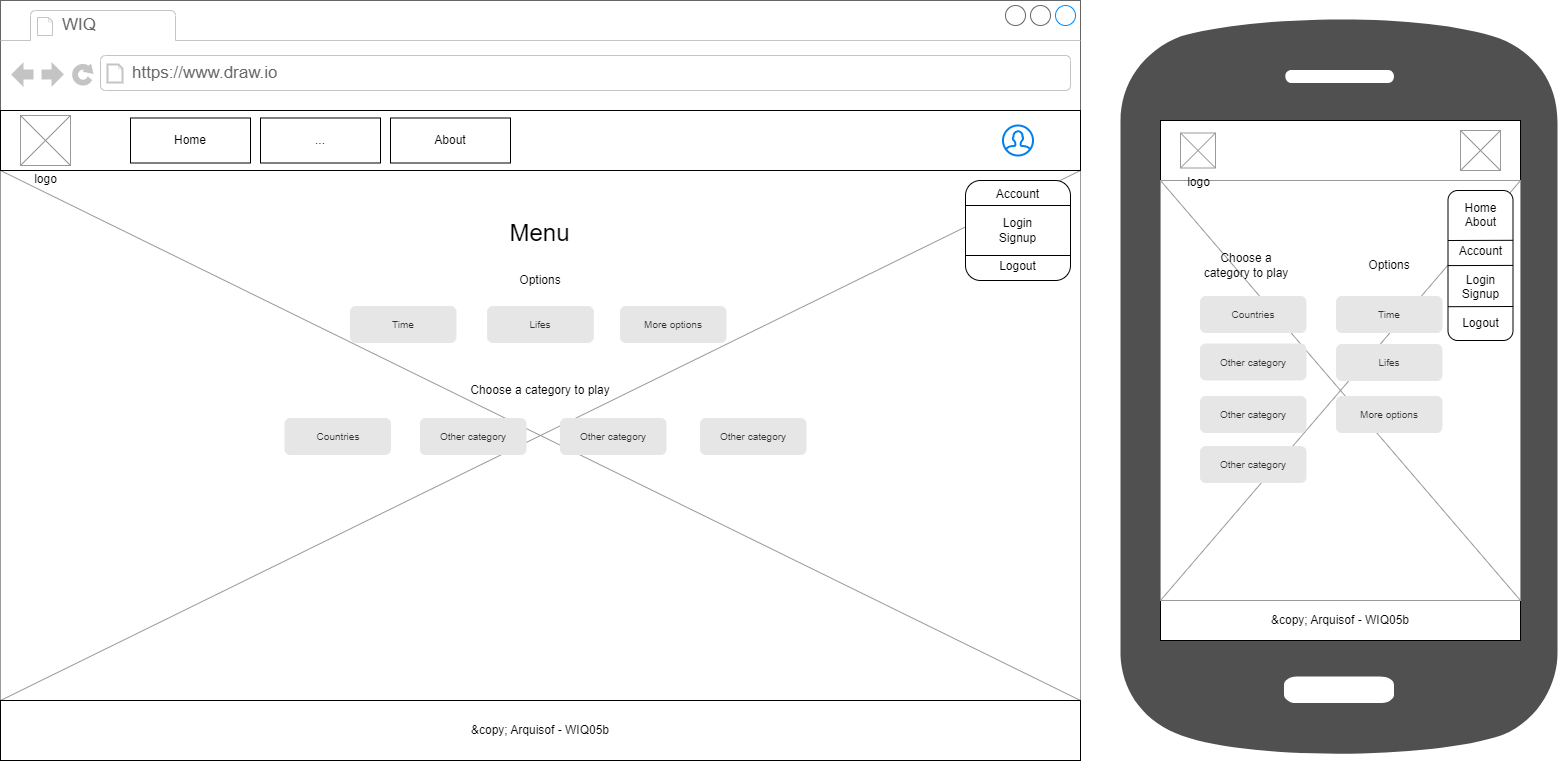

The diagram above was exported from draw.io. Its source (the exported page's mxGraphModel, read from the mxfile embedded in the PNG):
<mxGraphModel dx="1921" dy="901" grid="1" gridSize="10" guides="1" tooltips="1" connect="1" arrows="1" fold="1" page="1" pageScale="1" pageWidth="1169" pageHeight="827" math="0" shadow="0">
  <root>
    <mxCell id="0" />
    <mxCell id="1" parent="0" />
    <mxCell id="3" value="" style="strokeWidth=1;shadow=0;dashed=0;align=center;html=1;shape=mxgraph.mockup.containers.browserWindow;rSize=0;strokeColor=#666666;strokeColor2=#008cff;strokeColor3=#c4c4c4;mainText=,;recursiveResize=0;" parent="1" vertex="1">
      <mxGeometry x="380" y="34" width="1080" height="760" as="geometry" />
    </mxCell>
    <mxCell id="39" value="" style="verticalLabelPosition=bottom;shadow=0;dashed=0;align=center;html=1;verticalAlign=top;strokeWidth=1;shape=mxgraph.mockup.graphics.simpleIcon;strokeColor=#999999;" parent="3" vertex="1">
      <mxGeometry y="170" width="1080" height="530" as="geometry" />
    </mxCell>
    <mxCell id="4" value="WIQ" style="strokeWidth=1;shadow=0;dashed=0;align=center;html=1;shape=mxgraph.mockup.containers.anchor;fontSize=17;fontColor=#666666;align=left;" parent="3" vertex="1">
      <mxGeometry x="60" y="12" width="110" height="26" as="geometry" />
    </mxCell>
    <mxCell id="5" value="https://www.draw.io" style="strokeWidth=1;shadow=0;dashed=0;align=center;html=1;shape=mxgraph.mockup.containers.anchor;rSize=0;fontSize=17;fontColor=#666666;align=left;" parent="3" vertex="1">
      <mxGeometry x="130" y="60" width="250" height="26" as="geometry" />
    </mxCell>
    <mxCell id="6" value="" style="rounded=0;whiteSpace=wrap;html=1;" parent="3" vertex="1">
      <mxGeometry y="110" width="1080" height="60" as="geometry" />
    </mxCell>
    <mxCell id="7" value="" style="html=1;verticalLabelPosition=bottom;align=center;labelBackgroundColor=#ffffff;verticalAlign=top;strokeWidth=2;strokeColor=#0080F0;shadow=0;dashed=0;shape=mxgraph.ios7.icons.user;" parent="3" vertex="1">
      <mxGeometry x="1002.5" y="125" width="30" height="30" as="geometry" />
    </mxCell>
    <mxCell id="8" value="logo" style="verticalLabelPosition=bottom;shadow=0;dashed=0;align=center;html=1;verticalAlign=top;strokeWidth=1;shape=mxgraph.mockup.graphics.simpleIcon;strokeColor=#999999;" parent="3" vertex="1">
      <mxGeometry x="20" y="115" width="50" height="50" as="geometry" />
    </mxCell>
    <mxCell id="12" value="Home" style="rounded=0;whiteSpace=wrap;html=1;" parent="3" vertex="1">
      <mxGeometry x="130" y="117.5" width="120" height="45" as="geometry" />
    </mxCell>
    <mxCell id="20" value="About" style="rounded=0;whiteSpace=wrap;html=1;" parent="3" vertex="1">
      <mxGeometry x="390" y="117.5" width="120" height="45" as="geometry" />
    </mxCell>
    <mxCell id="21" value="..." style="rounded=0;whiteSpace=wrap;html=1;" parent="3" vertex="1">
      <mxGeometry x="260" y="117.5" width="120" height="45" as="geometry" />
    </mxCell>
    <mxCell id="22" value="Account&lt;br&gt;&lt;br&gt;Login&lt;br&gt;Signup&lt;br&gt;&lt;br&gt;Logout" style="rounded=1;whiteSpace=wrap;html=1;" parent="3" vertex="1">
      <mxGeometry x="965" y="180" width="105" height="100" as="geometry" />
    </mxCell>
    <mxCell id="23" value="" style="endArrow=none;html=1;exitX=0;exitY=0.25;exitDx=0;exitDy=0;entryX=1;entryY=0.25;entryDx=0;entryDy=0;" parent="3" source="22" target="22" edge="1">
      <mxGeometry width="50" height="50" relative="1" as="geometry">
        <mxPoint x="1002.5" y="230" as="sourcePoint" />
        <mxPoint x="1052.5" y="180" as="targetPoint" />
      </mxGeometry>
    </mxCell>
    <mxCell id="24" style="edgeStyle=none;html=1;exitX=1;exitY=0.75;exitDx=0;exitDy=0;entryX=0;entryY=0.75;entryDx=0;entryDy=0;endArrow=none;endFill=0;" parent="3" source="22" target="22" edge="1">
      <mxGeometry relative="1" as="geometry" />
    </mxCell>
    <mxCell id="27" value="&amp;amp;copy; Arquisof - WIQ05b" style="rounded=0;whiteSpace=wrap;html=1;" parent="3" vertex="1">
      <mxGeometry y="700" width="1080" height="60" as="geometry" />
    </mxCell>
    <UserObject label="Choose a category to play" placeholders="1" name="Variable" id="36">
      <mxCell style="text;html=1;strokeColor=none;fillColor=none;align=center;verticalAlign=middle;whiteSpace=wrap;overflow=hidden;" parent="3" vertex="1">
        <mxGeometry x="440" y="380" width="200" height="20" as="geometry" />
      </mxCell>
    </UserObject>
    <mxCell id="37" value="Countries" style="rounded=1;html=1;shadow=0;dashed=0;whiteSpace=wrap;fontSize=10;fillColor=#E6E6E6;align=center;strokeColor=#E6E6E6;fontColor=#333333;" parent="3" vertex="1">
      <mxGeometry x="284.5" y="418" width="105.5" height="36" as="geometry" />
    </mxCell>
    <mxCell id="38" value="Other category" style="rounded=1;html=1;shadow=0;dashed=0;whiteSpace=wrap;fontSize=10;fillColor=#E6E6E6;align=center;strokeColor=#E6E6E6;fontColor=#333333;" parent="3" vertex="1">
      <mxGeometry x="420" y="418" width="105.5" height="36" as="geometry" />
    </mxCell>
    <mxCell id="RVU7O3d6eewWqExEPqhJ-73" value="Other category" style="rounded=1;html=1;shadow=0;dashed=0;whiteSpace=wrap;fontSize=10;fillColor=#E6E6E6;align=center;strokeColor=#E6E6E6;fontColor=#333333;" vertex="1" parent="3">
      <mxGeometry x="560" y="418" width="105.5" height="36" as="geometry" />
    </mxCell>
    <mxCell id="RVU7O3d6eewWqExEPqhJ-92" value="Other category" style="rounded=1;html=1;shadow=0;dashed=0;whiteSpace=wrap;fontSize=10;fillColor=#E6E6E6;align=center;strokeColor=#E6E6E6;fontColor=#333333;" vertex="1" parent="3">
      <mxGeometry x="700" y="418" width="105.5" height="36" as="geometry" />
    </mxCell>
    <UserObject label="&lt;font style=&quot;font-size: 24px;&quot;&gt;Menu&lt;/font&gt;" placeholders="1" name="Variable" id="RVU7O3d6eewWqExEPqhJ-98">
      <mxCell style="text;html=1;strokeColor=none;fillColor=none;align=center;verticalAlign=middle;whiteSpace=wrap;overflow=hidden;" vertex="1" parent="3">
        <mxGeometry x="446.37" y="196" width="187.25" height="74" as="geometry" />
      </mxCell>
    </UserObject>
    <UserObject label="Options" placeholders="1" name="Variable" id="RVU7O3d6eewWqExEPqhJ-99">
      <mxCell style="text;html=1;strokeColor=none;fillColor=none;align=center;verticalAlign=middle;whiteSpace=wrap;overflow=hidden;" vertex="1" parent="3">
        <mxGeometry x="440" y="270" width="200" height="20" as="geometry" />
      </mxCell>
    </UserObject>
    <mxCell id="RVU7O3d6eewWqExEPqhJ-100" value="Time" style="rounded=1;html=1;shadow=0;dashed=0;whiteSpace=wrap;fontSize=10;fillColor=#E6E6E6;align=center;strokeColor=#E6E6E6;fontColor=#333333;" vertex="1" parent="3">
      <mxGeometry x="350" y="306" width="105.5" height="36" as="geometry" />
    </mxCell>
    <mxCell id="RVU7O3d6eewWqExEPqhJ-101" value="Lifes" style="rounded=1;html=1;shadow=0;dashed=0;whiteSpace=wrap;fontSize=10;fillColor=#E6E6E6;align=center;strokeColor=#E6E6E6;fontColor=#333333;" vertex="1" parent="3">
      <mxGeometry x="487.24" y="306" width="105.5" height="36" as="geometry" />
    </mxCell>
    <mxCell id="RVU7O3d6eewWqExEPqhJ-102" value="More options" style="rounded=1;html=1;shadow=0;dashed=0;whiteSpace=wrap;fontSize=10;fillColor=#E6E6E6;align=center;strokeColor=#E6E6E6;fontColor=#333333;" vertex="1" parent="3">
      <mxGeometry x="620" y="306" width="105.5" height="36" as="geometry" />
    </mxCell>
    <mxCell id="41" value="" style="sketch=0;pointerEvents=1;shadow=0;dashed=0;html=1;strokeColor=none;fillColor=#505050;labelPosition=center;verticalLabelPosition=bottom;verticalAlign=top;outlineConnect=0;align=center;shape=mxgraph.office.devices.cell_phone_android_standalone;" parent="1" vertex="1">
      <mxGeometry x="1500" y="44" width="437" height="750" as="geometry" />
    </mxCell>
    <mxCell id="42" value="" style="rounded=0;whiteSpace=wrap;html=1;" parent="1" vertex="1">
      <mxGeometry x="1540" y="154" width="360" height="60" as="geometry" />
    </mxCell>
    <mxCell id="45" value="" style="verticalLabelPosition=bottom;shadow=0;dashed=0;align=center;html=1;verticalAlign=top;strokeWidth=1;shape=mxgraph.mockup.graphics.simpleIcon;strokeColor=#999999;" parent="1" vertex="1">
      <mxGeometry x="1840" y="164" width="40" height="40" as="geometry" />
    </mxCell>
    <mxCell id="64" value="&amp;amp;copy; Arquisof - WIQ05b" style="rounded=0;whiteSpace=wrap;html=1;" parent="1" vertex="1">
      <mxGeometry x="1540" y="634" width="360" height="40" as="geometry" />
    </mxCell>
    <mxCell id="65" value="" style="verticalLabelPosition=bottom;shadow=0;dashed=0;align=center;html=1;verticalAlign=top;strokeWidth=1;shape=mxgraph.mockup.graphics.simpleIcon;strokeColor=#999999;" parent="1" vertex="1">
      <mxGeometry x="1540" y="214" width="360" height="420" as="geometry" />
    </mxCell>
    <mxCell id="44" value="logo" style="verticalLabelPosition=bottom;shadow=0;dashed=0;align=center;html=1;verticalAlign=top;strokeWidth=1;shape=mxgraph.mockup.graphics.simpleIcon;strokeColor=#999999;" parent="1" vertex="1">
      <mxGeometry x="1560" y="166.5" width="35" height="35" as="geometry" />
    </mxCell>
    <UserObject label="Choose a category to play" placeholders="1" name="Variable" id="67">
      <mxCell style="text;html=1;strokeColor=none;fillColor=none;align=center;verticalAlign=middle;whiteSpace=wrap;overflow=hidden;" parent="1" vertex="1">
        <mxGeometry x="1580" y="279" width="91.5" height="40" as="geometry" />
      </mxCell>
    </UserObject>
    <mxCell id="68" value="Countries" style="rounded=1;html=1;shadow=0;dashed=0;whiteSpace=wrap;fontSize=10;fillColor=#E6E6E6;align=center;strokeColor=#E6E6E6;fontColor=#333333;" parent="1" vertex="1">
      <mxGeometry x="1580" y="330" width="105.5" height="36" as="geometry" />
    </mxCell>
    <mxCell id="69" value="Other category" style="rounded=1;html=1;shadow=0;dashed=0;whiteSpace=wrap;fontSize=10;fillColor=#E6E6E6;align=center;strokeColor=#E6E6E6;fontColor=#333333;" parent="1" vertex="1">
      <mxGeometry x="1580" y="377.5" width="105.5" height="36" as="geometry" />
    </mxCell>
    <mxCell id="70" value="Home&lt;br&gt;About&lt;br&gt;&lt;br&gt;Account&lt;br&gt;&lt;br&gt;Login&lt;br&gt;Signup&lt;br&gt;&lt;br&gt;Logout" style="rounded=1;whiteSpace=wrap;html=1;" parent="1" vertex="1">
      <mxGeometry x="1827.5" y="224" width="65" height="150" as="geometry" />
    </mxCell>
    <mxCell id="71" value="" style="edgeStyle=none;orthogonalLoop=1;jettySize=auto;html=1;endArrow=none;endFill=0;entryX=1.001;entryY=0.332;entryDx=0;entryDy=0;entryPerimeter=0;" parent="1" target="70" edge="1">
      <mxGeometry width="100" relative="1" as="geometry">
        <mxPoint x="1827.5" y="274" as="sourcePoint" />
        <mxPoint x="1897.5" y="264" as="targetPoint" />
        <Array as="points" />
      </mxGeometry>
    </mxCell>
    <mxCell id="72" value="" style="edgeStyle=none;orthogonalLoop=1;jettySize=auto;html=1;endArrow=none;endFill=0;entryX=1.001;entryY=0.332;entryDx=0;entryDy=0;entryPerimeter=0;" parent="1" edge="1">
      <mxGeometry width="100" relative="1" as="geometry">
        <mxPoint x="1827.44" y="299.1" as="sourcePoint" />
        <mxPoint x="1892.5049999999999" y="298.9" as="targetPoint" />
        <Array as="points" />
      </mxGeometry>
    </mxCell>
    <mxCell id="73" value="" style="edgeStyle=none;orthogonalLoop=1;jettySize=auto;html=1;endArrow=none;endFill=0;entryX=1.001;entryY=0.332;entryDx=0;entryDy=0;entryPerimeter=0;" parent="1" edge="1">
      <mxGeometry width="100" relative="1" as="geometry">
        <mxPoint x="1827.5" y="340.2" as="sourcePoint" />
        <mxPoint x="1892.5649999999998" y="339.99999999999994" as="targetPoint" />
        <Array as="points" />
      </mxGeometry>
    </mxCell>
    <mxCell id="RVU7O3d6eewWqExEPqhJ-93" value="Other category" style="rounded=1;html=1;shadow=0;dashed=0;whiteSpace=wrap;fontSize=10;fillColor=#E6E6E6;align=center;strokeColor=#E6E6E6;fontColor=#333333;" vertex="1" parent="1">
      <mxGeometry x="1580" y="430" width="105.5" height="36" as="geometry" />
    </mxCell>
    <mxCell id="RVU7O3d6eewWqExEPqhJ-94" value="Other category" style="rounded=1;html=1;shadow=0;dashed=0;whiteSpace=wrap;fontSize=10;fillColor=#E6E6E6;align=center;strokeColor=#E6E6E6;fontColor=#333333;" vertex="1" parent="1">
      <mxGeometry x="1580" y="480" width="105.5" height="36" as="geometry" />
    </mxCell>
    <UserObject label="Options" placeholders="1" name="Variable" id="RVU7O3d6eewWqExEPqhJ-127">
      <mxCell style="text;html=1;strokeColor=none;fillColor=none;align=center;verticalAlign=middle;whiteSpace=wrap;overflow=hidden;" vertex="1" parent="1">
        <mxGeometry x="1720" y="289" width="97.5" height="20" as="geometry" />
      </mxCell>
    </UserObject>
    <mxCell id="RVU7O3d6eewWqExEPqhJ-128" value="Time" style="rounded=1;html=1;shadow=0;dashed=0;whiteSpace=wrap;fontSize=10;fillColor=#E6E6E6;align=center;strokeColor=#E6E6E6;fontColor=#333333;" vertex="1" parent="1">
      <mxGeometry x="1716" y="330" width="105.5" height="36" as="geometry" />
    </mxCell>
    <mxCell id="RVU7O3d6eewWqExEPqhJ-153" value="Lifes" style="rounded=1;html=1;shadow=0;dashed=0;whiteSpace=wrap;fontSize=10;fillColor=#E6E6E6;align=center;strokeColor=#E6E6E6;fontColor=#333333;" vertex="1" parent="1">
      <mxGeometry x="1716" y="378" width="105.5" height="36" as="geometry" />
    </mxCell>
    <mxCell id="RVU7O3d6eewWqExEPqhJ-154" value="More options" style="rounded=1;html=1;shadow=0;dashed=0;whiteSpace=wrap;fontSize=10;fillColor=#E6E6E6;align=center;strokeColor=#E6E6E6;fontColor=#333333;" vertex="1" parent="1">
      <mxGeometry x="1716" y="430" width="105.5" height="36" as="geometry" />
    </mxCell>
  </root>
</mxGraphModel>